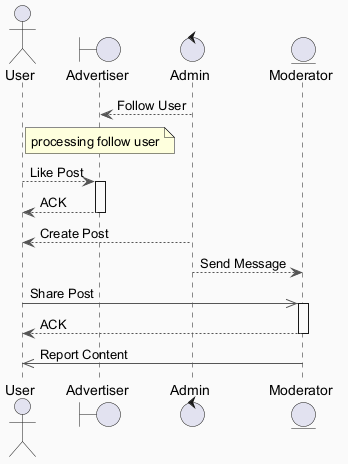

The diagram above was rendered by PlantUML. Its source (embedded in the PNG):
@startuml
skinparam backgroundColor #FAFAFA
skinparam classBackgroundColor #FFF3E0
skinparam classBorderColor #E65100
skinparam ArrowColor #555555
actor "User" as U
boundary "Advertiser" as A
control "Admin" as A2
entity "Moderator" as M
A2 --> A : Follow User
note over A : processing follow user
U --> A : Like Post
activate A
A --> U : ACK
deactivate A
A2 --> U : Create Post
A2 --> M : Send Message
U ->> M : Share Post
activate M
M --> U : ACK
deactivate M
M ->> U : Report Content
@enduml